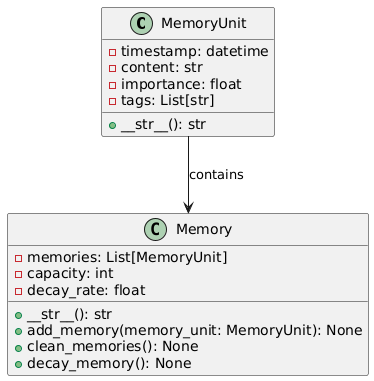

The diagram above was rendered by PlantUML. Its source (embedded in the PNG):
@startuml
class MemoryUnit {
    - timestamp: datetime
    - content: str
    - importance: float
    - tags: List[str]

    + __str__(): str
}

class Memory {
    - memories: List[MemoryUnit]
    - capacity: int
    - decay_rate: float

    + __str__(): str
    + add_memory(memory_unit: MemoryUnit): None
    + clean_memories(): None
    + decay_memory(): None
}

MemoryUnit --> Memory : contains
@enduml